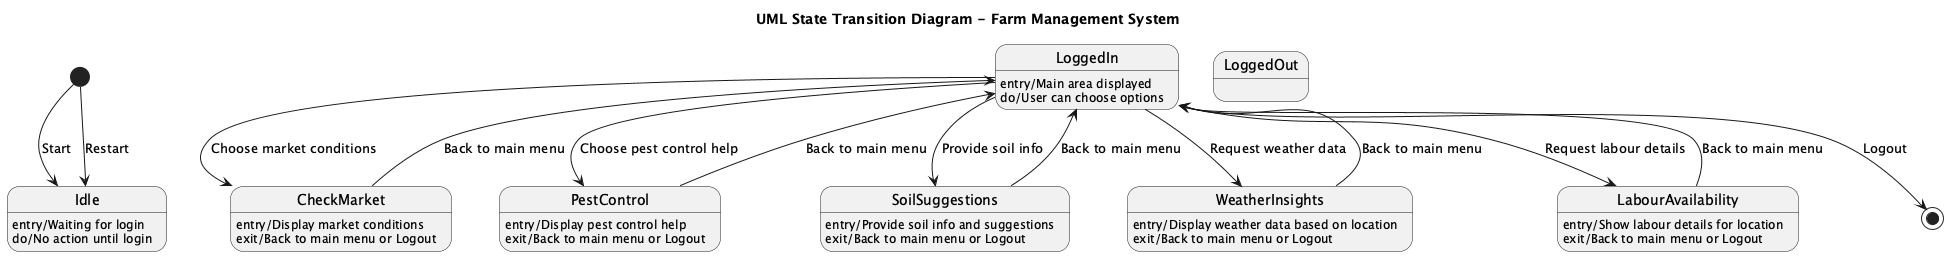

The diagram above was rendered by PlantUML. Its source (embedded in the PNG):
@startuml
title UML State Transition Diagram - Farm Management System

[*] --> Idle : Start

state "Idle" as Idle
Idle: entry/Waiting for login
Idle: do/No action until login

state "LoggedIn" as LoggedIn
LoggedIn: entry/Main area displayed
LoggedIn: do/User can choose options

state "CheckMarket" as CheckMarket
CheckMarket: entry/Display market conditions
CheckMarket: exit/Back to main menu or Logout

state "PestControl" as PestControl
PestControl: entry/Display pest control help
PestControl: exit/Back to main menu or Logout

state "SoilSuggestions" as SoilSuggestions
SoilSuggestions: entry/Provide soil info and suggestions
SoilSuggestions: exit/Back to main menu or Logout

state "WeatherInsights" as WeatherInsights
WeatherInsights: entry/Display weather data based on location
WeatherInsights: exit/Back to main menu or Logout

state "LabourAvailability" as LabourAvailability
LabourAvailability: entry/Show labour details for location
LabourAvailability: exit/Back to main menu or Logout

state "LoggedOut" as LoggedOut
LoggedIn --> CheckMarket : Choose market conditions
LoggedIn --> PestControl : Choose pest control help
LoggedIn --> SoilSuggestions : Provide soil info
LoggedIn --> WeatherInsights : Request weather data
LoggedIn --> LabourAvailability : Request labour details

CheckMarket --> LoggedIn : Back to main menu
PestControl --> LoggedIn : Back to main menu
SoilSuggestions --> LoggedIn : Back to main menu
WeatherInsights --> LoggedIn : Back to main menu
LabourAvailability --> LoggedIn : Back to main menu

LoggedIn --> [*] : Logout

[*] --> Idle : Restart
@enduml